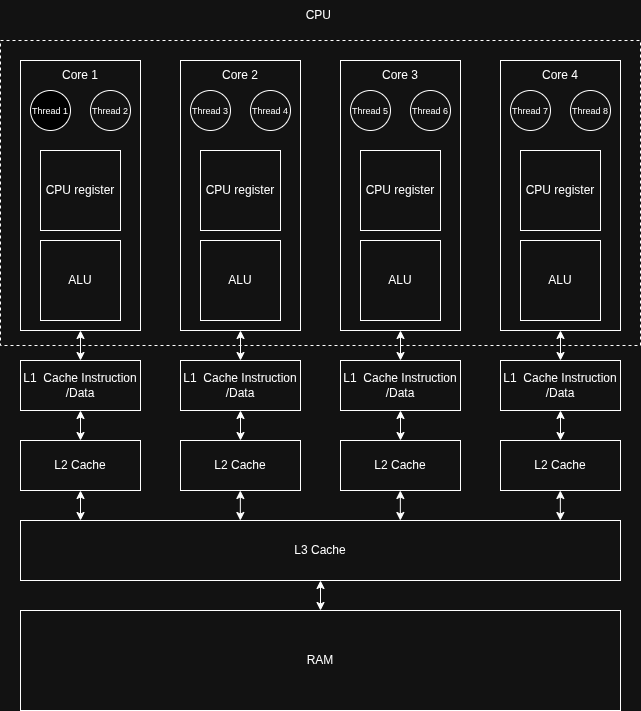

The diagram above was exported from draw.io. Its source (the exported page's mxGraphModel, read from the mxfile embedded in the PNG):
<mxGraphModel dx="1356" dy="884" grid="1" gridSize="10" guides="1" tooltips="1" connect="1" arrows="1" fold="1" page="1" pageScale="1" pageWidth="827" pageHeight="1169" math="0" shadow="0">
  <root>
    <mxCell id="0" />
    <mxCell id="1" parent="0" />
    <mxCell id="4nIkkoqY5ih57KJMHrT4-58" parent="1" style="rounded=0;whiteSpace=wrap;html=1;dashed=1;" value="" vertex="1">
      <mxGeometry height="305" width="640" x="20" y="60" as="geometry" />
    </mxCell>
    <mxCell id="aq0pBMFJOLQe07lr1HbS-47" parent="1" style="rounded=0;whiteSpace=wrap;html=1;" value="" vertex="1">
      <mxGeometry height="270" width="120" x="40" y="80" as="geometry" />
    </mxCell>
    <mxCell id="aq0pBMFJOLQe07lr1HbS-4" parent="1" style="whiteSpace=wrap;html=1;aspect=fixed;" value="CPU register" vertex="1">
      <mxGeometry height="80" width="80" x="60" y="170" as="geometry" />
    </mxCell>
    <mxCell id="aq0pBMFJOLQe07lr1HbS-5" parent="1" style="whiteSpace=wrap;html=1;aspect=fixed;" value="ALU" vertex="1">
      <mxGeometry height="80" width="80" x="60" y="260" as="geometry" />
    </mxCell>
    <mxCell id="aq0pBMFJOLQe07lr1HbS-6" parent="1" style="rounded=0;whiteSpace=wrap;html=1;" value="L1&amp;nbsp; Cache Instruction /Data" vertex="1">
      <mxGeometry height="50" width="120" x="40" y="380" as="geometry" />
    </mxCell>
    <mxCell id="aq0pBMFJOLQe07lr1HbS-30" parent="1" style="rounded=0;whiteSpace=wrap;html=1;" value="L3 Cache" vertex="1">
      <mxGeometry height="60" width="600" x="40" y="540" as="geometry" />
    </mxCell>
    <mxCell id="aq0pBMFJOLQe07lr1HbS-32" parent="1" style="rounded=0;whiteSpace=wrap;html=1;" value="RAM" vertex="1">
      <mxGeometry height="100" width="600" x="40" y="630" as="geometry" />
    </mxCell>
    <mxCell id="aq0pBMFJOLQe07lr1HbS-48" parent="1" style="text;html=1;whiteSpace=wrap;strokeColor=none;fillColor=none;align=center;verticalAlign=middle;rounded=0;" value="Core 1" vertex="1">
      <mxGeometry height="30" width="60" x="70" y="80" as="geometry" />
    </mxCell>
    <mxCell id="aq0pBMFJOLQe07lr1HbS-50" edge="1" parent="1" source="aq0pBMFJOLQe07lr1HbS-6" style="endArrow=classic;startArrow=classic;html=1;rounded=0;exitX=0.5;exitY=0;exitDx=0;exitDy=0;entryX=0.5;entryY=1;entryDx=0;entryDy=0;" target="aq0pBMFJOLQe07lr1HbS-47" value="">
      <mxGeometry height="50" relative="1" width="50" as="geometry">
        <mxPoint x="150" y="370" as="sourcePoint" />
        <mxPoint x="200" y="320" as="targetPoint" />
      </mxGeometry>
    </mxCell>
    <mxCell id="aq0pBMFJOLQe07lr1HbS-51" parent="1" style="rounded=0;whiteSpace=wrap;html=1;" value="L2 Cache" vertex="1">
      <mxGeometry height="50" width="120" x="40" y="460" as="geometry" />
    </mxCell>
    <mxCell id="4nIkkoqY5ih57KJMHrT4-22" edge="1" parent="1" source="aq0pBMFJOLQe07lr1HbS-51" style="endArrow=classic;startArrow=classic;html=1;rounded=0;exitX=0.5;exitY=0;exitDx=0;exitDy=0;entryX=0.5;entryY=1;entryDx=0;entryDy=0;startSize=6;" target="aq0pBMFJOLQe07lr1HbS-6" value="">
      <mxGeometry height="50" relative="1" width="50" as="geometry">
        <mxPoint x="180" y="410" as="sourcePoint" />
        <mxPoint x="230" y="360" as="targetPoint" />
      </mxGeometry>
    </mxCell>
    <mxCell id="4nIkkoqY5ih57KJMHrT4-23" parent="1" style="rounded=0;whiteSpace=wrap;html=1;" value="" vertex="1">
      <mxGeometry height="270" width="120" x="200" y="80" as="geometry" />
    </mxCell>
    <mxCell id="4nIkkoqY5ih57KJMHrT4-24" parent="1" style="whiteSpace=wrap;html=1;aspect=fixed;" value="CPU register" vertex="1">
      <mxGeometry height="80" width="80" x="220" y="170" as="geometry" />
    </mxCell>
    <mxCell id="4nIkkoqY5ih57KJMHrT4-25" parent="1" style="whiteSpace=wrap;html=1;aspect=fixed;" value="ALU" vertex="1">
      <mxGeometry height="80" width="80" x="220" y="260" as="geometry" />
    </mxCell>
    <mxCell id="4nIkkoqY5ih57KJMHrT4-26" parent="1" style="rounded=0;whiteSpace=wrap;html=1;" value="L1&amp;nbsp; Cache Instruction /Data" vertex="1">
      <mxGeometry height="50" width="120" x="200" y="380" as="geometry" />
    </mxCell>
    <mxCell id="4nIkkoqY5ih57KJMHrT4-27" parent="1" style="text;html=1;whiteSpace=wrap;strokeColor=none;fillColor=none;align=center;verticalAlign=middle;rounded=0;" value="Core 2" vertex="1">
      <mxGeometry height="30" width="60" x="230" y="80" as="geometry" />
    </mxCell>
    <mxCell id="4nIkkoqY5ih57KJMHrT4-28" edge="1" parent="1" source="4nIkkoqY5ih57KJMHrT4-26" style="endArrow=classic;startArrow=classic;html=1;rounded=0;exitX=0.5;exitY=0;exitDx=0;exitDy=0;entryX=0.5;entryY=1;entryDx=0;entryDy=0;" target="4nIkkoqY5ih57KJMHrT4-23" value="">
      <mxGeometry height="50" relative="1" width="50" as="geometry">
        <mxPoint x="310" y="370" as="sourcePoint" />
        <mxPoint x="360" y="320" as="targetPoint" />
      </mxGeometry>
    </mxCell>
    <mxCell id="4nIkkoqY5ih57KJMHrT4-29" parent="1" style="rounded=0;whiteSpace=wrap;html=1;" value="L2 Cache" vertex="1">
      <mxGeometry height="50" width="120" x="200" y="460" as="geometry" />
    </mxCell>
    <mxCell id="4nIkkoqY5ih57KJMHrT4-30" edge="1" parent="1" source="4nIkkoqY5ih57KJMHrT4-29" style="endArrow=classic;startArrow=classic;html=1;rounded=0;exitX=0.5;exitY=0;exitDx=0;exitDy=0;entryX=0.5;entryY=1;entryDx=0;entryDy=0;startSize=6;" target="4nIkkoqY5ih57KJMHrT4-26" value="">
      <mxGeometry height="50" relative="1" width="50" as="geometry">
        <mxPoint x="340" y="410" as="sourcePoint" />
        <mxPoint x="390" y="360" as="targetPoint" />
      </mxGeometry>
    </mxCell>
    <mxCell id="4nIkkoqY5ih57KJMHrT4-31" parent="1" style="rounded=0;whiteSpace=wrap;html=1;" value="" vertex="1">
      <mxGeometry height="270" width="120" x="360" y="80" as="geometry" />
    </mxCell>
    <mxCell id="4nIkkoqY5ih57KJMHrT4-32" parent="1" style="whiteSpace=wrap;html=1;aspect=fixed;" value="CPU register" vertex="1">
      <mxGeometry height="80" width="80" x="380" y="170" as="geometry" />
    </mxCell>
    <mxCell id="4nIkkoqY5ih57KJMHrT4-33" parent="1" style="whiteSpace=wrap;html=1;aspect=fixed;" value="ALU" vertex="1">
      <mxGeometry height="80" width="80" x="380" y="260" as="geometry" />
    </mxCell>
    <mxCell id="4nIkkoqY5ih57KJMHrT4-34" parent="1" style="rounded=0;whiteSpace=wrap;html=1;" value="L1&amp;nbsp; Cache Instruction /Data" vertex="1">
      <mxGeometry height="50" width="120" x="360" y="380" as="geometry" />
    </mxCell>
    <mxCell id="4nIkkoqY5ih57KJMHrT4-35" parent="1" style="text;html=1;whiteSpace=wrap;strokeColor=none;fillColor=none;align=center;verticalAlign=middle;rounded=0;" value="Core 3" vertex="1">
      <mxGeometry height="30" width="60" x="390" y="80" as="geometry" />
    </mxCell>
    <mxCell id="4nIkkoqY5ih57KJMHrT4-36" edge="1" parent="1" source="4nIkkoqY5ih57KJMHrT4-34" style="endArrow=classic;startArrow=classic;html=1;rounded=0;exitX=0.5;exitY=0;exitDx=0;exitDy=0;entryX=0.5;entryY=1;entryDx=0;entryDy=0;" target="4nIkkoqY5ih57KJMHrT4-31" value="">
      <mxGeometry height="50" relative="1" width="50" as="geometry">
        <mxPoint x="470" y="370" as="sourcePoint" />
        <mxPoint x="520" y="320" as="targetPoint" />
      </mxGeometry>
    </mxCell>
    <mxCell id="4nIkkoqY5ih57KJMHrT4-37" parent="1" style="rounded=0;whiteSpace=wrap;html=1;" value="L2 Cache" vertex="1">
      <mxGeometry height="50" width="120" x="360" y="460" as="geometry" />
    </mxCell>
    <mxCell id="4nIkkoqY5ih57KJMHrT4-38" edge="1" parent="1" source="4nIkkoqY5ih57KJMHrT4-37" style="endArrow=classic;startArrow=classic;html=1;rounded=0;exitX=0.5;exitY=0;exitDx=0;exitDy=0;entryX=0.5;entryY=1;entryDx=0;entryDy=0;startSize=6;" target="4nIkkoqY5ih57KJMHrT4-34" value="">
      <mxGeometry height="50" relative="1" width="50" as="geometry">
        <mxPoint x="500" y="410" as="sourcePoint" />
        <mxPoint x="550" y="360" as="targetPoint" />
      </mxGeometry>
    </mxCell>
    <mxCell id="4nIkkoqY5ih57KJMHrT4-39" parent="1" style="rounded=0;whiteSpace=wrap;html=1;" value="" vertex="1">
      <mxGeometry height="270" width="120" x="520" y="80" as="geometry" />
    </mxCell>
    <mxCell id="4nIkkoqY5ih57KJMHrT4-40" parent="1" style="whiteSpace=wrap;html=1;aspect=fixed;" value="CPU register" vertex="1">
      <mxGeometry height="80" width="80" x="540" y="170" as="geometry" />
    </mxCell>
    <mxCell id="4nIkkoqY5ih57KJMHrT4-41" parent="1" style="whiteSpace=wrap;html=1;aspect=fixed;" value="ALU" vertex="1">
      <mxGeometry height="80" width="80" x="540" y="260" as="geometry" />
    </mxCell>
    <mxCell id="4nIkkoqY5ih57KJMHrT4-42" parent="1" style="rounded=0;whiteSpace=wrap;html=1;" value="L1&amp;nbsp; Cache Instruction /Data" vertex="1">
      <mxGeometry height="50" width="120" x="520" y="380" as="geometry" />
    </mxCell>
    <mxCell id="4nIkkoqY5ih57KJMHrT4-43" parent="1" style="text;html=1;whiteSpace=wrap;strokeColor=none;fillColor=none;align=center;verticalAlign=middle;rounded=0;" value="Core 4" vertex="1">
      <mxGeometry height="30" width="60" x="550" y="80" as="geometry" />
    </mxCell>
    <mxCell id="4nIkkoqY5ih57KJMHrT4-44" edge="1" parent="1" source="4nIkkoqY5ih57KJMHrT4-42" style="endArrow=classic;startArrow=classic;html=1;rounded=0;exitX=0.5;exitY=0;exitDx=0;exitDy=0;entryX=0.5;entryY=1;entryDx=0;entryDy=0;" target="4nIkkoqY5ih57KJMHrT4-39" value="">
      <mxGeometry height="50" relative="1" width="50" as="geometry">
        <mxPoint x="630" y="370" as="sourcePoint" />
        <mxPoint x="680" y="320" as="targetPoint" />
      </mxGeometry>
    </mxCell>
    <mxCell id="4nIkkoqY5ih57KJMHrT4-45" parent="1" style="rounded=0;whiteSpace=wrap;html=1;" value="L2 Cache" vertex="1">
      <mxGeometry height="50" width="120" x="520" y="460" as="geometry" />
    </mxCell>
    <mxCell id="4nIkkoqY5ih57KJMHrT4-46" edge="1" parent="1" source="4nIkkoqY5ih57KJMHrT4-45" style="endArrow=classic;startArrow=classic;html=1;rounded=0;exitX=0.5;exitY=0;exitDx=0;exitDy=0;entryX=0.5;entryY=1;entryDx=0;entryDy=0;startSize=6;" target="4nIkkoqY5ih57KJMHrT4-42" value="">
      <mxGeometry height="50" relative="1" width="50" as="geometry">
        <mxPoint x="660" y="410" as="sourcePoint" />
        <mxPoint x="710" y="360" as="targetPoint" />
      </mxGeometry>
    </mxCell>
    <mxCell id="4nIkkoqY5ih57KJMHrT4-50" parent="1" style="ellipse;whiteSpace=wrap;html=1;aspect=fixed;fillColor=light-dark(#FFFFFF,#000000);" value="&lt;font style=&quot;font-size: 9px;&quot;&gt;Thread 1&lt;/font&gt;" vertex="1">
      <mxGeometry height="40" width="40" x="50" y="110" as="geometry" />
    </mxCell>
    <mxCell id="4nIkkoqY5ih57KJMHrT4-51" parent="1" style="ellipse;whiteSpace=wrap;html=1;aspect=fixed;" value="&lt;font style=&quot;font-size: 9px;&quot;&gt;Thread 2&lt;/font&gt;" vertex="1">
      <mxGeometry height="40" width="40" x="110" y="110" as="geometry" />
    </mxCell>
    <mxCell id="4nIkkoqY5ih57KJMHrT4-52" parent="1" style="ellipse;whiteSpace=wrap;html=1;aspect=fixed;" value="&lt;font style=&quot;font-size: 9px;&quot;&gt;Thread 3&lt;/font&gt;" vertex="1">
      <mxGeometry height="40" width="40" x="210" y="110" as="geometry" />
    </mxCell>
    <mxCell id="4nIkkoqY5ih57KJMHrT4-53" parent="1" style="ellipse;whiteSpace=wrap;html=1;aspect=fixed;" value="&lt;font style=&quot;font-size: 9px;&quot;&gt;Thread 4&lt;/font&gt;" vertex="1">
      <mxGeometry height="40" width="40" x="270" y="110" as="geometry" />
    </mxCell>
    <mxCell id="4nIkkoqY5ih57KJMHrT4-54" parent="1" style="ellipse;whiteSpace=wrap;html=1;aspect=fixed;" value="&lt;font style=&quot;font-size: 9px;&quot;&gt;Thread 5&lt;/font&gt;" vertex="1">
      <mxGeometry height="40" width="40" x="370" y="110" as="geometry" />
    </mxCell>
    <mxCell id="4nIkkoqY5ih57KJMHrT4-55" parent="1" style="ellipse;whiteSpace=wrap;html=1;aspect=fixed;" value="&lt;font style=&quot;font-size: 9px;&quot;&gt;Thread 6&lt;/font&gt;" vertex="1">
      <mxGeometry height="40" width="40" x="430" y="110" as="geometry" />
    </mxCell>
    <mxCell id="4nIkkoqY5ih57KJMHrT4-56" parent="1" style="ellipse;whiteSpace=wrap;html=1;aspect=fixed;" value="&lt;font style=&quot;font-size: 9px;&quot;&gt;Thread 7&lt;/font&gt;" vertex="1">
      <mxGeometry height="40" width="40" x="530" y="110" as="geometry" />
    </mxCell>
    <mxCell id="4nIkkoqY5ih57KJMHrT4-57" parent="1" style="ellipse;whiteSpace=wrap;html=1;aspect=fixed;" value="&lt;font style=&quot;font-size: 9px;&quot;&gt;Thread 8&lt;/font&gt;" vertex="1">
      <mxGeometry height="40" width="40" x="590" y="110" as="geometry" />
    </mxCell>
    <mxCell id="4nIkkoqY5ih57KJMHrT4-59" parent="1" style="text;html=1;whiteSpace=wrap;strokeColor=none;fillColor=none;align=center;verticalAlign=middle;rounded=0;" value="CPU&amp;nbsp;" vertex="1">
      <mxGeometry height="30" width="340" x="170" y="20" as="geometry" />
    </mxCell>
    <mxCell id="4nIkkoqY5ih57KJMHrT4-60" edge="1" parent="1" style="endArrow=classic;startArrow=classic;html=1;rounded=0;entryX=0.5;entryY=1;entryDx=0;entryDy=0;" target="aq0pBMFJOLQe07lr1HbS-51" value="">
      <mxGeometry height="50" relative="1" width="50" as="geometry">
        <mxPoint x="100" y="540" as="sourcePoint" />
        <mxPoint x="430" y="500" as="targetPoint" />
      </mxGeometry>
    </mxCell>
    <mxCell id="4nIkkoqY5ih57KJMHrT4-61" edge="1" parent="1" style="endArrow=classic;startArrow=classic;html=1;rounded=0;entryX=0.5;entryY=1;entryDx=0;entryDy=0;" value="">
      <mxGeometry height="50" relative="1" width="50" as="geometry">
        <mxPoint x="259.84000000000003" y="540" as="sourcePoint" />
        <mxPoint x="259.84000000000003" y="510" as="targetPoint" />
      </mxGeometry>
    </mxCell>
    <mxCell id="4nIkkoqY5ih57KJMHrT4-62" edge="1" parent="1" style="endArrow=classic;startArrow=classic;html=1;rounded=0;entryX=0.5;entryY=1;entryDx=0;entryDy=0;" value="">
      <mxGeometry height="50" relative="1" width="50" as="geometry">
        <mxPoint x="419.84" y="540" as="sourcePoint" />
        <mxPoint x="419.84" y="510" as="targetPoint" />
      </mxGeometry>
    </mxCell>
    <mxCell id="4nIkkoqY5ih57KJMHrT4-63" edge="1" parent="1" style="endArrow=classic;startArrow=classic;html=1;rounded=0;entryX=0.5;entryY=1;entryDx=0;entryDy=0;" value="">
      <mxGeometry height="50" relative="1" width="50" as="geometry">
        <mxPoint x="579.84" y="540" as="sourcePoint" />
        <mxPoint x="579.84" y="510" as="targetPoint" />
      </mxGeometry>
    </mxCell>
    <mxCell id="4nIkkoqY5ih57KJMHrT4-64" edge="1" parent="1" source="aq0pBMFJOLQe07lr1HbS-32" style="endArrow=classic;startArrow=classic;html=1;rounded=0;exitX=0.5;exitY=0;exitDx=0;exitDy=0;entryX=0.5;entryY=1;entryDx=0;entryDy=0;" target="aq0pBMFJOLQe07lr1HbS-30" value="">
      <mxGeometry height="50" relative="1" width="50" as="geometry">
        <mxPoint x="440" y="440" as="sourcePoint" />
        <mxPoint x="340" y="610" as="targetPoint" />
      </mxGeometry>
    </mxCell>
  </root>
</mxGraphModel>